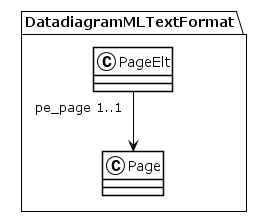

The diagram above was rendered by PlantUML. Its source (embedded in the PNG):
@startuml
!theme plain
package DatadiagramMLTextFormat {
class PageElt {
}
PageElt "pe_page 1..1" --> Page
class Page {
}
}
@enduml